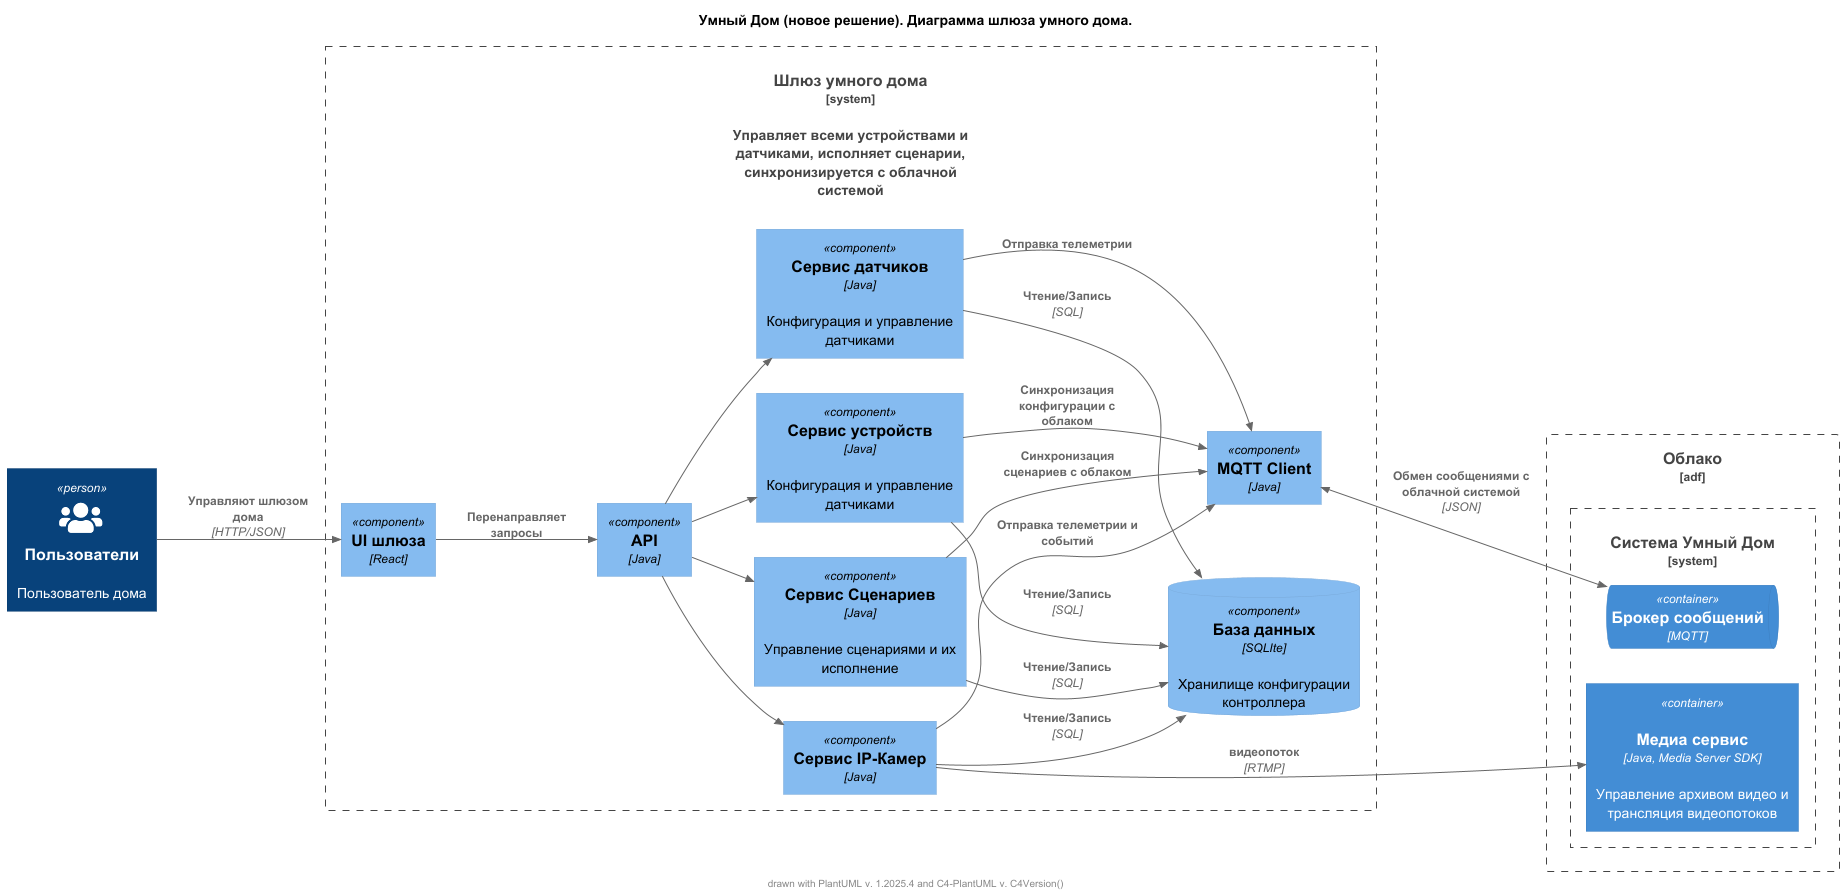

The diagram above was rendered by PlantUML. Its source (embedded in the PNG):
@startuml
title Умный Дом (новое решение). Диаграмма шлюза умного дома.

footer drawn with PlantUML v. %version() and C4-PlantUML v. C4Version()
!include https://raw.githubusercontent.com/plantuml-stdlib/C4-PlantUML/master/C4_Component.puml
LAYOUT_LEFT_RIGHT()

!$ICONURL = "https://raw.githubusercontent.com/tupadr3/plantuml-icon-font-sprites/v3.0.0/icons"

!include $ICONURL/devicons/postgresql.puml
!include $ICONURL/devicons/go.puml
!include $ICONURL/devicons/react.puml
!include $ICONURL/font-awesome-5/users.puml
!include $ICONURL/font-awesome-5/house_user.puml

Person(users1, "Пользователи", "Пользователь дома", $sprite="users")

System_Boundary(hub1, "Шлюз умного дома", $descr="Управляет всеми устройствами и датчиками, исполняет сценарии, синхронизируется с облачной системой") {
    Component(spa, "UI шлюза", "React")
    Component(api, "API", "Java")
    Component(mqtt, "MQTT Client", "Java")
    Component(sensors_service, "Сервис датчиков", "Java", "Конфигурация и управление датчиками")
    Component(device_service, "Сервис устройств", "Java", "Конфигурация и управление датчиками")
    Component(scenario_service, "Сервис Сценариев", "Java", "Управление сценариями и их исполнение")
    Component(camera_service, "Сервис IP-Камер", "Java")
    ComponentDb(db, "База данных", "Хранилище конфигурации контроллера", $techn="SQLIte")
}
Boundary(wh, "Облако", "adf") {
    System_Boundary(SmartHomeCloud, "Система Умный Дом") {
        ContainerQueue(queue, "Брокер сообщений", $techn="MQTT")
        Container(media_service, "Медиа сервис", "Java, Media Server SDK", "Управление архивом видео и трансляция видеопотоков", $sprite="java")
    }
}
Rel(users1, spa, "Управляют шлюзом дома", "HTTP/JSON")
Rel(spa, api, "Перенаправляет запросы")
Rel(api, sensors_service, "")
Rel(api, device_service, "")
Rel(api, scenario_service, "")
Rel(api, camera_service, "")

Rel(sensors_service, db, "Чтение/Запись", "SQL")
Rel(device_service, db, "Чтение/Запись", "SQL")
Rel(scenario_service, db, "Чтение/Запись", "SQL")
Rel(camera_service, db, "Чтение/Запись", "SQL")

Rel(sensors_service, mqtt, "Отправка телеметрии")
Rel(device_service, mqtt, "Синхронизация конфигурации с облаком")
Rel(scenario_service, mqtt, "Синхронизация сценариев с облаком")
Rel(camera_service, mqtt, "Отправка телеметрии и событий")

Rel(camera_service, media_service, "видеопоток", "RTMP")

BiRel(mqtt, queue, "Обмен сообщениями с облачной системой", "JSON")
@enduml